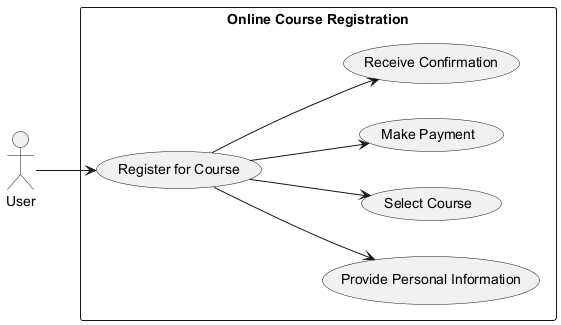

The diagram above was rendered by PlantUML. Its source (embedded in the PNG):
@startuml
left to right direction

actor User as user
rectangle "Online Course Registration" {
    usecase "Register for Course" as UC1
    usecase "Provide Personal Information" as UC2
    usecase "Select Course" as UC3
    usecase "Make Payment" as UC4
    usecase "Receive Confirmation" as UC5
}

user --> UC1
UC1 --> UC2
UC1 --> UC3
UC1 --> UC4
UC1 --> UC5

@enduml